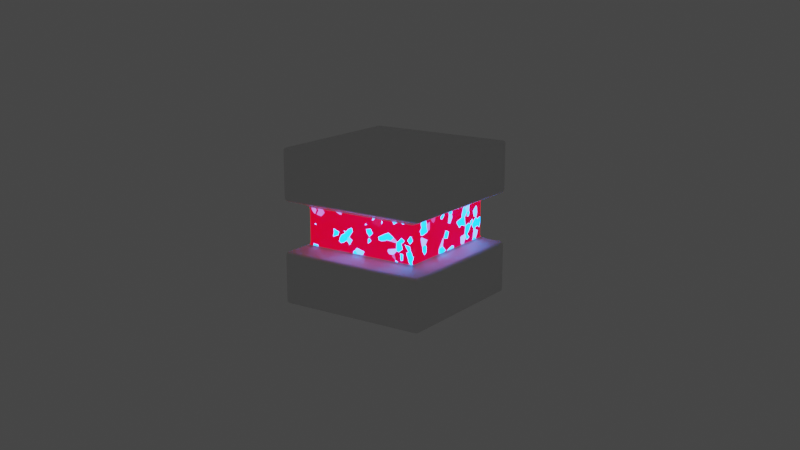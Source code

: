 # Source: Cubo.blend  (saved by Blender 3.6.13; exported with 4.5.12 LTS)
import bpy
from mathutils import Matrix  # noqa: F401  (used for matrix-valued properties, if any)

bpy.ops.wm.read_factory_settings(use_empty=True)
scene = bpy.context.scene
scene.name = 'Scene'

# ---- collections
col_collection = bpy.data.collections.new('Collection'); scene.collection.children.link(col_collection)

# ---- images (referenced by path relative to the original .blend; pixels are not part of the script)
import os
ASSET_DIR = os.environ.get("B2B_ASSET_DIR", "")  # directory of the original .blend (textures are referenced by path, not embedded)
HERE = os.path.dirname(os.path.abspath(__file__))  # packed textures are extracted next to this script under _unpacked/

def load_image(name, relpath, width, height, colorspace="sRGB"):
    """Load a texture the original file referenced (path relative to the .blend, or extracted next to this script)."""
    p = next((c for c in (os.path.join(HERE, relpath), os.path.join(ASSET_DIR, relpath)) if relpath and os.path.exists(c)), "")
    if p:
        img = bpy.data.images.load(p, check_existing=True)
        img.name = name
    else:  # same state as the original file: an image datablock whose file is absent (Cycles renders it pink)
        img = bpy.data.images.new(name, width, height)
        img.source = "FILE"
        img.filepath = "//" + (relpath or name)
    img.colorspace_settings.name = colorspace
    return img
img_colorbake4k = load_image('ColorBake4K', 'textures/EmisionBake4K.jpg', 1024, 1024, 'sRGB')
img_colorbake = load_image('ColorBake', 'textures/ColorBake.png', 1024, 1024, 'sRGB')

# ---- materials (node trees are filled in below, after node groups)
mat_material = bpy.data.materials.new('Material')
mat_material.alpha_threshold = 0.0
mat_material.roughness = 0.5
mat_material.line_color = (0.0, 0.0, 0.0, 1.0)
mat_material_001 = bpy.data.materials.new('Material.001')

# ---- material node trees
mat_material.use_nodes = True; mat_material.node_tree.nodes.clear()
_N = mat_material.node_tree.nodes; _L = mat_material.node_tree.links
n0 = _N.new('ShaderNodeOutputMaterial'); n0.name = 'Material Output'; n0.location = (300, 300)
n1 = _N.new('ShaderNodeBsdfPrincipled'); n1.name = 'Principled BSDF'; n1.location = (10, 300)
n1.distribution = 'GGX'
n1.subsurface_method = 'RANDOM_WALK_SKIN'
n1.inputs[3].default_value = 1.45
n1.inputs[27].default_value = (0.0, 0.0, 0.0, 1.0)
n1.inputs[28].default_value = 1.0
n2 = _N.new('ShaderNodeTexImage'); n2.name = 'Image Texture.001'; n2.location = (234, 637)
n2.image = img_colorbake4k
_L.new(n1.outputs[0], n0.inputs[0])
n0.is_active_output = True
mat_material_001.use_nodes = True; mat_material_001.node_tree.nodes.clear()
_N = mat_material_001.node_tree.nodes; _L = mat_material_001.node_tree.links
n0 = _N.new('ShaderNodeOutputMaterial'); n0.name = 'Material Output'; n0.location = (477, 374)
n1 = _N.new('ShaderNodeTexImage'); n1.name = 'Image Texture'; n1.location = (-954, 696)
n1.image = img_colorbake
n2 = _N.new('ShaderNodeMixShader'); n2.name = 'Mix Shader'; n2.location = (232, 316)
n3 = _N.new('ShaderNodeEmission'); n3.name = 'Emission'; n3.location = (-10, 63)
n3.inputs[1].default_value = 20.0
n4 = _N.new('ShaderNodeTexVoronoi'); n4.name = 'Voronoi Texture'; n4.location = (-544, -11)
n4.inputs[2].default_value = 20.6
n5 = _N.new('ShaderNodeValToRGB'); n5.name = 'Color Ramp'; n5.location = (-345, 17)
while len(n5.color_ramp.elements) > 1: n5.color_ramp.elements.remove(n5.color_ramp.elements[-1])
n5.color_ramp.elements[0].position = 0.6909; n5.color_ramp.elements[0].color = (0.1007, 0.0, 0.0, 1.0)
_e = n5.color_ramp.elements.new(0.7591); _e.color = (0.0, 0.213, 1.0, 1.0)
n6 = _N.new('ShaderNodeTexImage'); n6.name = 'Image Texture.001'; n6.location = (195, 676)
n6.image = img_colorbake4k
n7 = _N.new('ShaderNodeBsdfPrincipled'); n7.name = 'Principled BSDF'; n7.location = (-559, 749)
n7.distribution = 'GGX'
n7.subsurface_method = 'RANDOM_WALK_SKIN'
n7.inputs[3].default_value = 1.45
n7.inputs[27].default_value = (0.0, 0.0, 0.0, 1.0)
n7.inputs[28].default_value = 1.0
_L.new(n7.outputs[0], n2.inputs[1])
_L.new(n3.outputs[0], n2.inputs[2])
_L.new(n4.outputs[1], n5.inputs[0])
_L.new(n5.outputs[0], n3.inputs[0])
_L.new(n1.outputs[0], n7.inputs[0])
_L.new(n2.outputs[0], n0.inputs[0])
n0.is_active_output = True

# ---- world
world_world = bpy.data.worlds.new('World'); scene.world = world_world
world_world.use_nodes = True; world_world.node_tree.nodes.clear()
_N = world_world.node_tree.nodes; _L = world_world.node_tree.links
n0 = _N.new('ShaderNodeOutputWorld'); n0.name = 'World Output'; n0.location = (300, 300)
n1 = _N.new('ShaderNodeBackground'); n1.name = 'Background'; n1.location = (10, 300)
n1.inputs[0].default_value = (0.05088, 0.05088, 0.05088, 1.0)
_L.new(n1.outputs[0], n0.inputs[0])
n0.is_active_output = True
world_world.color = (0.05088, 0.05088, 0.05088)
world_world.use_sun_shadow = False
world_world.sun_shadow_jitter_overblur = 0.0

# ---- cameras
cam_camera = bpy.data.cameras.new('Camera')
cam_camera.clip_end = 100.0
cam_camera.ortho_scale = 7.314

# ---- meshes
me_cube_004 = bpy.data.meshes.new('Cube.004')
me_cube_004.from_pydata([(1.0, 1.0, 1.0), (1.0, 1.0, -1.0), (1.0, -1.0, 1.0), (1.0, -1.0, -1.0), (-1.0, 1.0, 1.0), (-1.0, 1.0, -1.0), (-1.0, -1.0, 1.0), (-1.0, -1.0, -1.0), (1.0, 1.0, 0.3333), (1.0, 1.0, -0.3333), (-1.0, -1.0, -0.3333), (-1.0, -1.0, 0.3333), (1.0, -1.0, 0.3333), (1.0, -1.0, -0.3333), (-1.0, 1.0, 0.3333), (-1.0, 1.0, -0.3333), (0.7805, 0.7805, 0.2602), (0.7805, 0.7805, -0.2602), (-0.7805, -0.7805, -0.2602), (-0.7805, -0.7805, 0.2602), (0.7805, -0.7805, 0.2602), (0.7805, -0.7805, -0.2602), (-0.7805, 0.7805, 0.2602), (-0.7805, 0.7805, -0.2602)], [], [(0, 4, 6, 2), (12, 2, 6, 11), (11, 6, 4, 14), (5, 1, 3, 7), (8, 0, 2, 12), (14, 4, 0, 8), (5, 15, 9, 1), (15, 10, 18, 23), (1, 9, 13, 3), (10, 13, 21, 18), (7, 10, 15, 5), (14, 8, 16, 22), (3, 13, 10, 7), (8, 12, 20, 16), (23, 22, 16, 17), (17, 16, 20, 21), (18, 19, 22, 23), (21, 20, 19, 18), (13, 9, 17, 21), (9, 15, 23, 17), (12, 11, 19, 20), (11, 14, 22, 19)])
me_cube_004.polygons.foreach_set('use_smooth', [True] * 22)
me_cube_004.polygons.foreach_set('material_index', [0, 0, 0, 0, 0, 0, 0, 0, 0, 0, 0, 0, 0, 0, 1, 1, 1, 1, 0, 0, 0, 0])
_uv = me_cube_004.uv_layers.new(name='UVMap')
_uv.uv.foreach_set('vector', [0.3235, 0.3235, 0.009808, 0.3235, 0.009808, 0.009808, 0.3235, 0.009808, 0.781, 0.3235, 0.6765, 0.3235, 0.6765, 0.009808, 0.781, 0.009808, 0.781, 0.6569, 0.6765, 0.6569, 0.6765, 0.3431, 0.781, 0.3431, 0.6569, 0.3235, 0.3431, 0.3235, 0.3431, 0.009808, 0.6569, 0.009808, 0.9052, 0.3235, 0.8007, 0.3235, 0.8007, 0.009808, 0.9052, 0.009808, 0.9052, 0.6569, 0.8007, 0.6569, 0.8007, 0.3431, 0.9052, 0.3431, 0.1144, 0.9902, 0.009808, 0.9902, 0.009808, 0.6765, 0.1144, 0.6765, 0.009808, 0.6569, 0.009808, 0.3431, 0.04424, 0.3776, 0.04424, 0.6224, 0.2386, 0.9902, 0.134, 0.9902, 0.134, 0.6765, 0.2386, 0.6765, 0.009808, 0.3431, 0.3235, 0.3431, 0.2891, 0.3776, 0.04424, 0.3776, 0.3628, 0.9902, 0.2582, 0.9902, 0.2582, 0.6765, 0.3628, 0.6765, 0.6569, 0.6569, 0.3431, 0.6569, 0.3776, 0.6224, 0.6224, 0.6224, 0.4869, 0.9902, 0.3824, 0.9902, 0.3824, 0.6765, 0.4869, 0.6765, 0.3431, 0.6569, 0.3431, 0.3431, 0.3776, 0.3776, 0.3776, 0.6224, 0.5882, 0.9213, 0.5066, 0.9213, 0.5066, 0.6765, 0.5882, 0.6765, 0.6894, 0.9213, 0.6078, 0.9213, 0.6078, 0.6765, 0.6894, 0.6765, 0.7906, 0.9213, 0.709, 0.9213, 0.709, 0.6765, 0.7906, 0.6765, 0.8919, 0.9213, 0.8103, 0.9213, 0.8103, 0.6765, 0.8919, 0.6765, 0.3235, 0.3431, 0.3235, 0.6569, 0.2891, 0.6224, 0.2891, 0.3776, 0.3235, 0.6569, 0.009808, 0.6569, 0.04424, 0.6224, 0.2891, 0.6224, 0.3431, 0.3431, 0.6569, 0.3431, 0.6224, 0.3776, 0.3776, 0.3776, 0.6569, 0.3431, 0.6569, 0.6569, 0.6224, 0.6224, 0.6224, 0.3776])
me_cube_004.materials.append(mat_material)
me_cube_004.materials.append(mat_material_001)
me_cube_004.use_mirror_vertex_groups = False
me_cube_004.update()

# ---- objects
ob_camera = bpy.data.objects.new('Camera', cam_camera)
ob_cubo_prueba = bpy.data.objects.new('Cubo_prueba', me_cube_004)

# ---- transforms, parenting, visibility, modifiers, constraints
ob_camera.location = (7.935, -11.18, 4.552)
ob_camera.rotation_euler = (1.312, 5.236e-07, 0.61)
ob_camera.lock_rotations_4d = False
ob_camera.empty_display_type = 'ARROWS'
ob_camera.color = (0.0, 0.0, 0.0, 0.0)
ob_camera.display_type = 'WIRE'
ob_camera.lineart.crease_threshold = 0.0
ob_cubo_prueba.location = (0.1197, -0.07784, 1.0)
ob_cubo_prueba.lock_rotations_4d = False
ob_cubo_prueba.empty_display_type = 'ARROWS'
ob_cubo_prueba.lineart.crease_threshold = 0.0
_m = ob_cubo_prueba.modifiers.new('Bevel', 'BEVEL')
_m.width = 0.04
_m.width_pct = 0.04
_m.segments = 3

# ---- collection membership
col_collection.objects.link(ob_camera)
col_collection.objects.link(ob_cubo_prueba)

# ---- scene / render settings (as saved in the file)
scene.camera = ob_camera
scene.frame_start = 1; scene.frame_end = 250; scene.frame_set(13)
scene.render.engine = 'CYCLES'
scene.render.resolution_x = 1280
scene.render.resolution_y = 720
scene.cycles.samples = 256
scene.cycles.sampling_pattern = 'TABULATED_SOBOL'
scene.cycles.bake_type = 'DIFFUSE'
scene.cycles.tile_size = 32
scene.view_settings.view_transform = 'Filmic'
bpy.context.view_layer.update()
